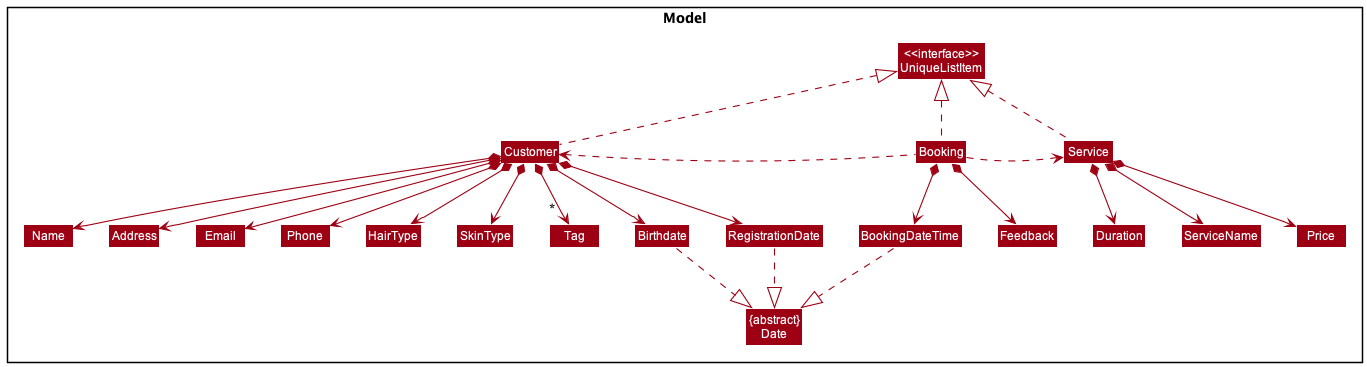

The diagram above was rendered by PlantUML. Its source (embedded in the PNG):
@startuml
!include style.puml
skinparam arrowThickness 1.1
skinparam arrowColor MODEL_COLOR
skinparam classBackgroundColor MODEL_COLOR

Package Model <<Rectangle>>{
Class "<<interface>>\nUniqueListItem" as UniqueListItem

Class Customer
Class Name
Class Address
Class "{abstract}\nDate" as Date
Class Birthdate
Class RegistrationDate
Class Email
Class Phone
Class HairType
Class SkinType
Class Tag

Class Service
Class Duration
Class ServiceName
Class Price

Class Booking
Class BookingDateTime
Class Feedback
}


Customer .up.|> UniqueListItem
Service .up.|> UniqueListItem
Booking .up.|> UniqueListItem

Customer *--> Name
Customer *--> Address
Customer *--> Email
Customer *--> Phone
Customer *--> HairType
Customer *--> SkinType
Customer *--> "~*  " Tag

Customer *--> Birthdate
Customer *--> RegistrationDate
Birthdate .down.|> Date
RegistrationDate .down.|> Date

Booking .left.> Customer
Booking .right.> Service

Booking *--> BookingDateTime
Booking *--> Feedback
BookingDateTime .down.|> Date

Service *--> Duration
Service *--> ServiceName
Service *--> Price

Name -[hidden]right-> Address
Address -[hidden]right-> Email
Email -[hidden]right-> Phone
Phone -[hidden]right-> HairType
HairType -[hidden]right-> SkinType
SkinType -[hidden]right-> Tag
Tag -[hidden]right-> Birthdate
Birthdate -[hidden]right-> RegistrationDate

Customer -[hidden]right-> Booking
Booking -[hidden]right-> Service

@enduml